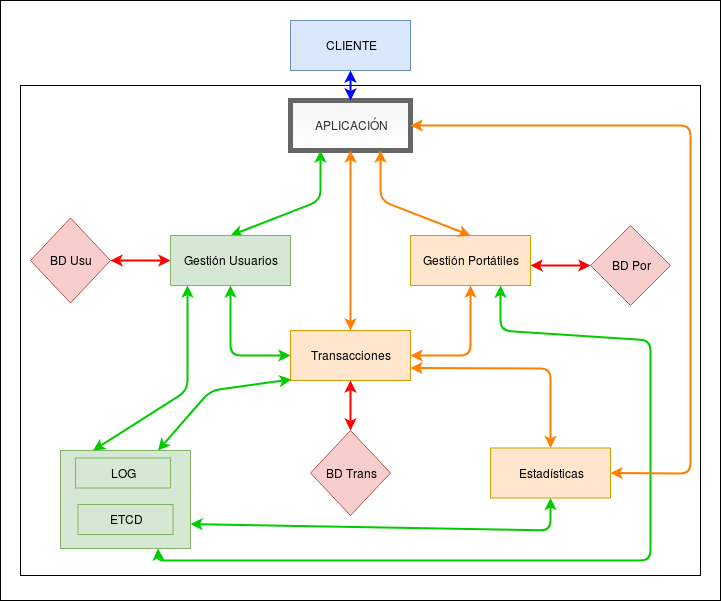

The diagram above was exported from draw.io. Its source (the exported page's mxGraphModel, read from the mxfile embedded in the PNG):
<mxGraphModel dx="1343" dy="663" grid="1" gridSize="10" guides="1" tooltips="1" connect="1" arrows="1" fold="1" page="1" pageScale="1" pageWidth="827" pageHeight="1169" math="0" shadow="0">
  <root>
    <mxCell id="0" />
    <mxCell id="1" parent="0" />
    <mxCell id="qFjH3Ww6QREiHISQjCty-2" value="" style="rounded=0;whiteSpace=wrap;html=1;" parent="1" vertex="1">
      <mxGeometry x="40" y="80" width="720" height="600" as="geometry" />
    </mxCell>
    <mxCell id="MXcyq054J93Tf3KL8WmL-7" value="" style="rounded=0;whiteSpace=wrap;html=1;strokeWidth=1;" parent="1" vertex="1">
      <mxGeometry x="60" y="165" width="680" height="490" as="geometry" />
    </mxCell>
    <UserObject label="APLICACIÓN" tooltip="WEB" id="M_rWDEnh2YhOEhIqCbhy-1">
      <mxCell style="whiteSpace=wrap;html=1;fillColor=#f5f5f5;strokeColor=#666666;fontColor=#333333;gradientColor=#ffffff;strokeWidth=5;" parent="1" vertex="1">
        <mxGeometry x="330" y="180" width="120" height="50" as="geometry" />
      </mxCell>
    </UserObject>
    <UserObject label="Gestión Portátiles" tooltip="WEB" id="mgdNn4Hh5M7NVXVGBI_u-2">
      <mxCell style="whiteSpace=wrap;html=1;fillColor=#ffe6cc;strokeColor=#d79b00;" parent="1" vertex="1">
        <mxGeometry x="450" y="315" width="120" height="50" as="geometry" />
      </mxCell>
    </UserObject>
    <UserObject label="Transacciones" tooltip="WEB" id="mgdNn4Hh5M7NVXVGBI_u-3">
      <mxCell style="whiteSpace=wrap;html=1;fillColor=#ffe6cc;strokeColor=#d79b00;" parent="1" vertex="1">
        <mxGeometry x="330" y="410" width="120" height="50" as="geometry" />
      </mxCell>
    </UserObject>
    <mxCell id="mgdNn4Hh5M7NVXVGBI_u-4" value="BD Usu" style="rhombus;whiteSpace=wrap;html=1;fillColor=#f8cecc;strokeColor=#b85450;" parent="1" vertex="1">
      <mxGeometry x="70" y="297.5" width="80" height="85" as="geometry" />
    </mxCell>
    <mxCell id="mgdNn4Hh5M7NVXVGBI_u-5" value="BD Por" style="rhombus;whiteSpace=wrap;html=1;fillColor=#f8cecc;strokeColor=#b85450;" parent="1" vertex="1">
      <mxGeometry x="630" y="305" width="80" height="80" as="geometry" />
    </mxCell>
    <mxCell id="mgdNn4Hh5M7NVXVGBI_u-6" value="" style="endArrow=classic;html=1;exitX=0.5;exitY=0;exitDx=0;exitDy=0;entryX=0.25;entryY=1;entryDx=0;entryDy=0;startArrow=classic;startFill=1;endFill=1;strokeWidth=2;strokeColor=#00CC00;" parent="1" source="6WrCFIpGJ9do4mpFFN-Y-1" target="M_rWDEnh2YhOEhIqCbhy-1" edge="1">
      <mxGeometry width="50" height="50" relative="1" as="geometry">
        <mxPoint x="340" y="332.5" as="sourcePoint" />
        <mxPoint x="390" y="248" as="targetPoint" />
        <Array as="points">
          <mxPoint x="360" y="280" />
        </Array>
      </mxGeometry>
    </mxCell>
    <mxCell id="mgdNn4Hh5M7NVXVGBI_u-7" value="" style="endArrow=classic;html=1;entryX=0.75;entryY=1;entryDx=0;entryDy=0;exitX=0.5;exitY=0;exitDx=0;exitDy=0;startArrow=classic;startFill=1;endFill=1;strokeColor=#FF8000;strokeWidth=2;" parent="1" source="mgdNn4Hh5M7NVXVGBI_u-2" target="M_rWDEnh2YhOEhIqCbhy-1" edge="1">
      <mxGeometry width="50" height="50" relative="1" as="geometry">
        <mxPoint x="440" y="290" as="sourcePoint" />
        <mxPoint x="400" y="240" as="targetPoint" />
        <Array as="points">
          <mxPoint x="420" y="280" />
        </Array>
      </mxGeometry>
    </mxCell>
    <mxCell id="mgdNn4Hh5M7NVXVGBI_u-8" value="" style="endArrow=classic;html=1;exitX=1;exitY=0.5;exitDx=0;exitDy=0;entryX=0;entryY=0.5;entryDx=0;entryDy=0;entryPerimeter=0;startArrow=classic;startFill=1;endFill=1;strokeWidth=2;strokeColor=#FF0000;" parent="1" source="mgdNn4Hh5M7NVXVGBI_u-4" target="6WrCFIpGJ9do4mpFFN-Y-1" edge="1">
      <mxGeometry width="50" height="50" relative="1" as="geometry">
        <mxPoint x="80" y="530" as="sourcePoint" />
        <mxPoint x="220" y="335.96153846153845" as="targetPoint" />
      </mxGeometry>
    </mxCell>
    <mxCell id="mgdNn4Hh5M7NVXVGBI_u-9" value="" style="endArrow=classic;html=1;entryX=0;entryY=0.5;entryDx=0;entryDy=0;startArrow=classic;startFill=1;endFill=1;strokeWidth=2;strokeColor=#FF0000;" parent="1" target="mgdNn4Hh5M7NVXVGBI_u-5" edge="1">
      <mxGeometry width="50" height="50" relative="1" as="geometry">
        <mxPoint x="570" y="345" as="sourcePoint" />
        <mxPoint x="430" y="480" as="targetPoint" />
      </mxGeometry>
    </mxCell>
    <mxCell id="mgdNn4Hh5M7NVXVGBI_u-10" value="" style="endArrow=classic;html=1;entryX=0.5;entryY=1;entryDx=0;entryDy=0;exitX=0.5;exitY=0;exitDx=0;exitDy=0;startArrow=classic;startFill=1;endFill=1;strokeWidth=2;strokeColor=#FF8000;" parent="1" source="mgdNn4Hh5M7NVXVGBI_u-3" target="M_rWDEnh2YhOEhIqCbhy-1" edge="1">
      <mxGeometry width="50" height="50" relative="1" as="geometry">
        <mxPoint x="120" y="530" as="sourcePoint" />
        <mxPoint x="170" y="480" as="targetPoint" />
      </mxGeometry>
    </mxCell>
    <mxCell id="mgdNn4Hh5M7NVXVGBI_u-15" value="" style="endArrow=classic;html=1;exitX=1;exitY=0.5;exitDx=0;exitDy=0;entryX=0.5;entryY=1;entryDx=0;entryDy=0;startArrow=classic;startFill=1;endFill=1;strokeWidth=2;strokeColor=#FF8000;" parent="1" source="mgdNn4Hh5M7NVXVGBI_u-3" target="mgdNn4Hh5M7NVXVGBI_u-2" edge="1">
      <mxGeometry width="50" height="50" relative="1" as="geometry">
        <mxPoint x="460" y="440" as="sourcePoint" />
        <mxPoint x="530" y="580" as="targetPoint" />
        <Array as="points">
          <mxPoint x="510" y="435" />
        </Array>
      </mxGeometry>
    </mxCell>
    <mxCell id="8K7J2KKqBV6_uCFR2lLv-2" value="BD Trans" style="rhombus;whiteSpace=wrap;html=1;fillColor=#f8cecc;strokeColor=#b85450;" parent="1" vertex="1">
      <mxGeometry x="350" y="510" width="80" height="85" as="geometry" />
    </mxCell>
    <UserObject label="Gestión Usuarios" tooltip="WEB" id="6WrCFIpGJ9do4mpFFN-Y-1">
      <mxCell style="whiteSpace=wrap;html=1;fillColor=#d5e8d4;strokeColor=#82b366;" parent="1" vertex="1">
        <mxGeometry x="210" y="315" width="120" height="50" as="geometry" />
      </mxCell>
    </UserObject>
    <mxCell id="6WrCFIpGJ9do4mpFFN-Y-2" value="" style="endArrow=classic;html=1;entryX=0.5;entryY=1;entryDx=0;entryDy=0;exitX=0.5;exitY=0;exitDx=0;exitDy=0;startArrow=classic;startFill=1;endFill=1;strokeWidth=2;strokeColor=#FF0000;" parent="1" source="8K7J2KKqBV6_uCFR2lLv-2" target="mgdNn4Hh5M7NVXVGBI_u-3" edge="1">
      <mxGeometry width="50" height="50" relative="1" as="geometry">
        <mxPoint x="200" y="670" as="sourcePoint" />
        <mxPoint x="250" y="620" as="targetPoint" />
      </mxGeometry>
    </mxCell>
    <mxCell id="6WrCFIpGJ9do4mpFFN-Y-4" value="" style="endArrow=classic;html=1;entryX=0;entryY=0.5;entryDx=0;entryDy=0;exitX=0.5;exitY=1;exitDx=0;exitDy=0;startArrow=classic;startFill=1;endFill=1;strokeWidth=2;strokeColor=#00CC00;" parent="1" source="6WrCFIpGJ9do4mpFFN-Y-1" target="mgdNn4Hh5M7NVXVGBI_u-3" edge="1">
      <mxGeometry width="50" height="50" relative="1" as="geometry">
        <mxPoint x="280" y="370" as="sourcePoint" />
        <mxPoint x="250" y="620" as="targetPoint" />
        <Array as="points">
          <mxPoint x="270" y="435" />
        </Array>
      </mxGeometry>
    </mxCell>
    <UserObject label="Estadísticas" tooltip="WEB" id="9boKL4WUiLlL39BqRC3_-1">
      <mxCell style="whiteSpace=wrap;html=1;fillColor=#ffe6cc;strokeColor=#d79b00;" parent="1" vertex="1">
        <mxGeometry x="530" y="527.5" width="120" height="50" as="geometry" />
      </mxCell>
    </UserObject>
    <mxCell id="9boKL4WUiLlL39BqRC3_-3" value="" style="endArrow=classic;html=1;exitX=0.5;exitY=0;exitDx=0;exitDy=0;entryX=1;entryY=0.75;entryDx=0;entryDy=0;startArrow=classic;startFill=1;endFill=1;strokeWidth=2;strokeColor=#FF8000;" parent="1" source="9boKL4WUiLlL39BqRC3_-1" target="mgdNn4Hh5M7NVXVGBI_u-3" edge="1">
      <mxGeometry width="50" height="50" relative="1" as="geometry">
        <mxPoint x="600" y="520" as="sourcePoint" />
        <mxPoint x="450" y="500" as="targetPoint" />
        <Array as="points">
          <mxPoint x="590" y="448" />
        </Array>
      </mxGeometry>
    </mxCell>
    <mxCell id="MXcyq054J93Tf3KL8WmL-1" value="" style="rounded=0;whiteSpace=wrap;html=1;fillColor=#d5e8d4;strokeColor=#82b366;" parent="1" vertex="1">
      <mxGeometry x="100" y="530" width="130" height="98" as="geometry" />
    </mxCell>
    <mxCell id="MXcyq054J93Tf3KL8WmL-2" value="" style="endArrow=classic;html=1;entryX=0.142;entryY=1;entryDx=0;entryDy=0;entryPerimeter=0;exitX=0.25;exitY=0;exitDx=0;exitDy=0;strokeWidth=2;strokeColor=#00CC00;startArrow=classic;startFill=1;endFill=1;" parent="1" source="MXcyq054J93Tf3KL8WmL-1" target="6WrCFIpGJ9do4mpFFN-Y-1" edge="1">
      <mxGeometry width="50" height="50" relative="1" as="geometry">
        <mxPoint x="70" y="670" as="sourcePoint" />
        <mxPoint x="120" y="620" as="targetPoint" />
        <Array as="points">
          <mxPoint x="227" y="470" />
        </Array>
      </mxGeometry>
    </mxCell>
    <mxCell id="MXcyq054J93Tf3KL8WmL-3" value="" style="endArrow=classic;html=1;entryX=0.008;entryY=0.98;entryDx=0;entryDy=0;entryPerimeter=0;exitX=0.75;exitY=0;exitDx=0;exitDy=0;strokeWidth=2;strokeColor=#00CC00;startArrow=classic;startFill=1;endFill=1;" parent="1" source="MXcyq054J93Tf3KL8WmL-1" target="mgdNn4Hh5M7NVXVGBI_u-3" edge="1">
      <mxGeometry width="50" height="50" relative="1" as="geometry">
        <mxPoint x="70" y="670" as="sourcePoint" />
        <mxPoint x="120" y="620" as="targetPoint" />
        <Array as="points">
          <mxPoint x="250" y="470" />
        </Array>
      </mxGeometry>
    </mxCell>
    <mxCell id="MXcyq054J93Tf3KL8WmL-4" value="" style="endArrow=classic;html=1;exitX=0.5;exitY=1;exitDx=0;exitDy=0;entryX=1;entryY=0.75;entryDx=0;entryDy=0;strokeWidth=2;strokeColor=#00CC00;startArrow=classic;startFill=1;endFill=1;" parent="1" source="9boKL4WUiLlL39BqRC3_-1" target="MXcyq054J93Tf3KL8WmL-1" edge="1">
      <mxGeometry width="50" height="50" relative="1" as="geometry">
        <mxPoint x="70" y="670" as="sourcePoint" />
        <mxPoint x="300" y="660" as="targetPoint" />
        <Array as="points">
          <mxPoint x="590" y="610" />
        </Array>
      </mxGeometry>
    </mxCell>
    <mxCell id="MXcyq054J93Tf3KL8WmL-6" value="" style="endArrow=classic;html=1;entryX=0.75;entryY=1;entryDx=0;entryDy=0;exitX=0.75;exitY=1;exitDx=0;exitDy=0;strokeWidth=2;strokeColor=#00CC00;startArrow=classic;startFill=1;endFill=1;" parent="1" source="mgdNn4Hh5M7NVXVGBI_u-2" target="MXcyq054J93Tf3KL8WmL-1" edge="1">
      <mxGeometry width="50" height="50" relative="1" as="geometry">
        <mxPoint x="700" y="630" as="sourcePoint" />
        <mxPoint x="120" y="710" as="targetPoint" />
        <Array as="points">
          <mxPoint x="540" y="410" />
          <mxPoint x="690" y="420" />
          <mxPoint x="690" y="640" />
          <mxPoint x="198" y="640" />
        </Array>
      </mxGeometry>
    </mxCell>
    <mxCell id="MXcyq054J93Tf3KL8WmL-8" style="edgeStyle=orthogonalEdgeStyle;rounded=0;orthogonalLoop=1;jettySize=auto;html=1;exitX=0.5;exitY=1;exitDx=0;exitDy=0;" parent="1" source="MXcyq054J93Tf3KL8WmL-7" target="MXcyq054J93Tf3KL8WmL-7" edge="1">
      <mxGeometry relative="1" as="geometry" />
    </mxCell>
    <UserObject label="CLIENTE" tooltip="WEB" id="MXcyq054J93Tf3KL8WmL-9">
      <mxCell style="whiteSpace=wrap;html=1;fillColor=#dae8fc;strokeColor=#6c8ebf;" parent="1" vertex="1">
        <mxGeometry x="330" y="100" width="120" height="50" as="geometry" />
      </mxCell>
    </UserObject>
    <mxCell id="MXcyq054J93Tf3KL8WmL-10" value="" style="endArrow=classic;html=1;entryX=0.5;entryY=1;entryDx=0;entryDy=0;exitX=0.5;exitY=0;exitDx=0;exitDy=0;startArrow=classic;startFill=1;endFill=1;strokeWidth=2;strokeColor=#0000FF;" parent="1" source="M_rWDEnh2YhOEhIqCbhy-1" target="MXcyq054J93Tf3KL8WmL-9" edge="1">
      <mxGeometry width="50" height="50" relative="1" as="geometry">
        <mxPoint x="70" y="740" as="sourcePoint" />
        <mxPoint x="120" y="690" as="targetPoint" />
        <Array as="points" />
      </mxGeometry>
    </mxCell>
    <mxCell id="MXcyq054J93Tf3KL8WmL-11" value="" style="endArrow=classic;html=1;exitX=1;exitY=0.5;exitDx=0;exitDy=0;entryX=1;entryY=0.5;entryDx=0;entryDy=0;startArrow=classic;startFill=1;endFill=1;strokeWidth=2;strokeColor=#FF8000;" parent="1" source="9boKL4WUiLlL39BqRC3_-1" target="M_rWDEnh2YhOEhIqCbhy-1" edge="1">
      <mxGeometry width="50" height="50" relative="1" as="geometry">
        <mxPoint x="600" y="537.5" as="sourcePoint" />
        <mxPoint x="460" y="457.5" as="targetPoint" />
        <Array as="points">
          <mxPoint x="730" y="553" />
          <mxPoint x="730" y="205" />
        </Array>
      </mxGeometry>
    </mxCell>
    <UserObject label="LOG" tooltip="WEB" id="qFjH3Ww6QREiHISQjCty-5">
      <mxCell style="whiteSpace=wrap;html=1;fillColor=#d5e8d4;strokeColor=#82b366;" parent="1" vertex="1">
        <mxGeometry x="115" y="537.5" width="95" height="30" as="geometry" />
      </mxCell>
    </UserObject>
    <UserObject label="ETCD" tooltip="WEB" id="qFjH3Ww6QREiHISQjCty-6">
      <mxCell style="whiteSpace=wrap;html=1;fillColor=#d5e8d4;strokeColor=#82b366;" parent="1" vertex="1">
        <mxGeometry x="117.5" y="584" width="95" height="30" as="geometry" />
      </mxCell>
    </UserObject>
  </root>
</mxGraphModel>